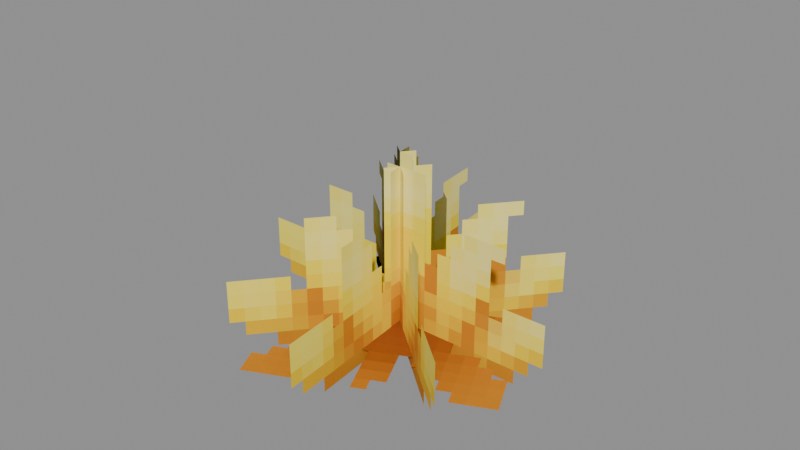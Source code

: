 # Source: Foliage_Cacti_Cacti_Flower_Yellow.blend  (saved by Blender 5.0.119; exported with 4.5.12 LTS)
import bpy
from mathutils import Matrix  # noqa: F401  (used for matrix-valued properties, if any)

bpy.ops.wm.read_factory_settings(use_empty=True)
scene = bpy.context.scene
scene.name = 'Scene'

# ---- collections
col_widgets = bpy.data.collections.new('Widgets'); scene.collection.children.link(col_widgets)
col_widgets.hide_viewport = True

# ---- images (referenced by path relative to the original .blend; pixels are not part of the script)
import os
ASSET_DIR = os.environ.get("B2B_ASSET_DIR", "")  # directory of the original .blend (textures are referenced by path, not embedded)
HERE = os.path.dirname(os.path.abspath(__file__))  # packed textures are extracted next to this script under _unpacked/

def load_image(name, relpath, width, height, colorspace="sRGB"):
    """Load a texture the original file referenced (path relative to the .blend, or extracted next to this script)."""
    p = next((c for c in (os.path.join(HERE, relpath), os.path.join(ASSET_DIR, relpath)) if relpath and os.path.exists(c)), "")
    if p:
        img = bpy.data.images.load(p, check_existing=True)
        img.name = name
    else:  # same state as the original file: an image datablock whose file is absent (Cycles renders it pink)
        img = bpy.data.images.new(name, width, height)
        img.source = "FILE"
        img.filepath = "//" + (relpath or name)
    img.colorspace_settings.name = colorspace
    return img
img_image_0 = load_image('Image_0', '_unpacked/Image_0.9fd53bf7.png', 128, 32, 'sRGB')

# ---- materials (node trees are filled in below, after node groups)
mat_material_0 = bpy.data.materials.new('Material_0')

# ---- material node trees
mat_material_0.use_nodes = True; mat_material_0.node_tree.nodes.clear()
_N = mat_material_0.node_tree.nodes; _L = mat_material_0.node_tree.links
n0 = _N.new('ShaderNodeBsdfPrincipled'); n0.name = 'Principled BSDF'; n0.location = (10, 300)
n0.inputs[2].default_value = 1.0
n1 = _N.new('ShaderNodeOutputMaterial'); n1.name = 'Material Output'; n1.location = (300, 300)
n2 = _N.new('NodeFrame'); n2.name = 'Frame'; n2.location = (0, 0)
n2.label = 'Alpha Clip'
n2.width = 150
n3 = _N.new('ShaderNodeMath'); n3.name = 'Math'; n3.location = (-340, -20)
n3.operation = 'SUBTRACT'
n3.inputs[0].default_value = 1.0
n4 = _N.new('ShaderNodeMath'); n4.name = 'Math.001'; n4.location = (-540, -20)
n4.operation = 'LESS_THAN'
n4.inputs[1].default_value = 0.05
n5 = _N.new('ShaderNodeTexImage'); n5.name = 'Image Texture'; n5.location = (-840, 210)
n5.label = 'BASE COLOR'
n5.image = img_image_0
n5.interpolation = 'Closest'
n5.extension = 'EXTEND'
n3.parent = n2
n4.parent = n2
_L.new(n0.outputs[0], n1.inputs[0])
_L.new(n3.outputs[0], n0.inputs[4])
_L.new(n4.outputs[0], n3.inputs[1])
_L.new(n5.outputs[0], n0.inputs[0])
_L.new(n5.outputs[1], n4.inputs[0])
n1.is_active_output = True

# ---- meshes
me_mesh_0 = bpy.data.meshes.new('Mesh_0')
me_mesh_0.from_pydata([(0.8125, -6.252e-05, 0.5), (0.8125, -1.816e-08, 0.5), (0.8125, -6.252e-05, -0.5), (0.8125, -1.816e-08, -0.5), (-0.8125, 1.816e-08, 0.5), (-0.8125, -6.248e-05, 0.5), (-0.8125, 1.816e-08, -0.5), (-0.8125, -6.248e-05, -0.5), (-0.8125, 1.816e-08, 0.5), (0.8125, -1.816e-08, 0.5), (-0.8125, -6.248e-05, 0.5), (0.8125, -6.252e-05, 0.5), (-0.8125, -6.248e-05, -0.5), (0.8125, -6.252e-05, -0.5), (-0.8125, 1.816e-08, -0.5), (0.8125, -1.816e-08, -0.5), (-0.8125, -6.248e-05, 0.5), (0.8125, -6.252e-05, 0.5), (-0.8125, -6.248e-05, -0.5), (0.8125, -6.252e-05, -0.5), (0.8125, -1.816e-08, 0.5), (-0.8125, 1.816e-08, 0.5), (0.8125, -1.816e-08, -0.5), (-0.8125, 1.816e-08, -0.5), (0.5746, 0.5745, 0.5), (0.5745, 0.5745, 0.5), (0.5746, 0.5745, -0.5), (0.5745, 0.5745, -0.5), (-0.5745, -0.5745, 0.5), (-0.5745, -0.5746, 0.5), (-0.5745, -0.5745, -0.5), (-0.5745, -0.5746, -0.5), (-0.5745, -0.5745, 0.5), (0.5745, 0.5745, 0.5), (-0.5745, -0.5746, 0.5), (0.5746, 0.5745, 0.5), (-0.5745, -0.5746, -0.5), (0.5746, 0.5745, -0.5), (-0.5745, -0.5745, -0.5), (0.5745, 0.5745, -0.5), (-0.5745, -0.5746, 0.5), (0.5746, 0.5745, 0.5), (-0.5745, -0.5746, -0.5), (0.5746, 0.5745, -0.5), (0.5745, 0.5745, 0.5), (-0.5745, -0.5745, 0.5), (0.5745, 0.5745, -0.5), (-0.5745, -0.5745, -0.5), (-0.07088, -0.8094, 0.5), (-0.07081, -0.8094, 0.5), (-0.07088, -0.8094, -0.5), (-0.07081, -0.8094, -0.5), (0.07081, 0.8094, 0.5), (0.07075, 0.8094, 0.5), (0.07081, 0.8094, -0.5), (0.07075, 0.8094, -0.5), (0.07081, 0.8094, 0.5), (-0.07081, -0.8094, 0.5), (0.07075, 0.8094, 0.5), (-0.07088, -0.8094, 0.5), (0.07075, 0.8094, -0.5), (-0.07088, -0.8094, -0.5), (0.07081, 0.8094, -0.5), (-0.07081, -0.8094, -0.5), (0.07075, 0.8094, 0.5), (-0.07088, -0.8094, 0.5), (0.07075, 0.8094, -0.5), (-0.07088, -0.8094, -0.5), (-0.07081, -0.8094, 0.5), (0.07081, 0.8094, 0.5), (-0.07081, -0.8094, -0.5), (0.07081, 0.8094, -0.5), (0.5745, -0.5746, 0.5), (0.5745, -0.5745, 0.5), (0.5745, -0.5746, -0.5), (0.5745, -0.5745, -0.5), (-0.5745, 0.5745, 0.5), (-0.5746, 0.5745, 0.5), (-0.5745, 0.5745, -0.5), (-0.5746, 0.5745, -0.5), (-0.5745, 0.5745, 0.5), (0.5745, -0.5745, 0.5), (-0.5746, 0.5745, 0.5), (0.5745, -0.5746, 0.5), (-0.5746, 0.5745, -0.5), (0.5745, -0.5746, -0.5), (-0.5745, 0.5745, -0.5), (0.5745, -0.5745, -0.5), (-0.5746, 0.5745, 0.5), (0.5745, -0.5746, 0.5), (-0.5746, 0.5745, -0.5), (0.5745, -0.5746, -0.5), (0.5745, -0.5745, 0.5), (-0.5745, 0.5745, 0.5), (0.5745, -0.5745, -0.5), (-0.5745, 0.5745, -0.5), (0.6409, -0.2988, -0.4376), (0.6409, -0.2988, -0.4375), (0.2988, 0.6409, -0.4376), (0.2988, 0.6409, -0.4375), (-0.2988, -0.6409, -0.4375), (-0.2988, -0.6409, -0.4376), (-0.6409, 0.2988, -0.4375), (-0.6409, 0.2988, -0.4376), (-0.2988, -0.6409, -0.4375), (0.6409, -0.2988, -0.4375), (-0.2988, -0.6409, -0.4376), (0.6409, -0.2988, -0.4376), (-0.6409, 0.2988, -0.4376), (0.2988, 0.6409, -0.4376), (-0.6409, 0.2988, -0.4375), (0.2988, 0.6409, -0.4375), (-0.2988, -0.6409, -0.4376), (0.6409, -0.2988, -0.4376), (-0.6409, 0.2988, -0.4376), (0.2988, 0.6409, -0.4376), (0.6409, -0.2988, -0.4375), (-0.2988, -0.6409, -0.4375), (0.2988, 0.6409, -0.4375), (-0.6409, 0.2988, -0.4375)], [], [(0, 2, 1), (2, 3, 1), (4, 6, 5), (6, 7, 5), (8, 10, 9), (10, 11, 9), (12, 14, 13), (14, 15, 13), (16, 18, 17), (18, 19, 17), (20, 22, 21), (22, 23, 21), (24, 26, 25), (26, 27, 25), (28, 30, 29), (30, 31, 29), (32, 34, 33), (34, 35, 33), (36, 38, 37), (38, 39, 37), (40, 42, 41), (42, 43, 41), (44, 46, 45), (46, 47, 45), (48, 50, 49), (50, 51, 49), (52, 54, 53), (54, 55, 53), (56, 58, 57), (58, 59, 57), (60, 62, 61), (62, 63, 61), (64, 66, 65), (66, 67, 65), (68, 70, 69), (70, 71, 69), (72, 74, 73), (74, 75, 73), (76, 78, 77), (78, 79, 77), (80, 82, 81), (82, 83, 81), (84, 86, 85), (86, 87, 85), (88, 90, 89), (90, 91, 89), (92, 94, 93), (94, 95, 93), (96, 98, 97), (98, 99, 97), (100, 102, 101), (102, 103, 101), (104, 106, 105), (106, 107, 105), (108, 110, 109), (110, 111, 109), (112, 114, 113), (114, 115, 113), (116, 118, 117), (118, 119, 117)])
me_mesh_0.polygons.foreach_set('use_smooth', [0, 0, 0, 0, 0, 0, 0, 0, 0, 0, 0, 0, 0, 1, 1, 1, 0, 1, 1, 0, 0, 0, 0, 0, 0, 0, 0, 0, 0, 1, 0, 1, 0, 0, 0, 0, 1, 1, 0, 1, 0, 1, 1, 1, 0, 0, 0, 0, 0, 0, 0, 0, 1, 1, 0, 0, 0, 0, 0, 0])
_uv = me_mesh_0.uv_layers.new(name='UVMap')
_uv.uv.foreach_set('vector', [0.0, 1.0, 0.0, 1.0, 0.0, 1.0, 0.0, 1.0, 0.0, 1.0, 0.0, 1.0, 0.0, 1.0, 0.0, 1.0, 0.0, 1.0, 0.0, 1.0, 0.0, 1.0, 0.0, 1.0, 0.0, 1.0, 0.0, 1.0, 0.0, 1.0, 0.0, 1.0, 0.0, 1.0, 0.0, 1.0, 0.0, 1.0, 0.0, 1.0, 0.0, 1.0, 0.0, 1.0, 0.0, 1.0, 0.0, 1.0, 0.2031, 1.0, 0.2031, 0.5, 0.4062, 1.0, 0.2031, 0.5, 0.4062, 0.5, 0.4062, 1.0, 0.0, 1.0, 0.0, 1.0, 0.0, 1.0, 0.0, 1.0, 0.0, 1.0, 0.0, 1.0, 0.0, 1.0, 0.0, 1.0, 0.0, 1.0, 0.0, 1.0, 0.0, 1.0, 0.0, 1.0, 0.0, 1.0, 0.0, 1.0, 0.0, 1.0, 0.0, 1.0, 0.0, 1.0, 0.0, 1.0, 0.0, 1.0, 0.0, 1.0, 0.0, 1.0, 0.0, 1.0, 0.0, 1.0, 0.0, 1.0, 0.0, 1.0, 0.0, 1.0, 0.0, 1.0, 0.0, 1.0, 0.0, 1.0, 0.0, 1.0, 0.2031, 1.0, 0.2031, 0.5, 0.4062, 1.0, 0.2031, 0.5, 0.4062, 0.5, 0.4062, 1.0, 0.0, 1.0, 0.0, 1.0, 0.0, 1.0, 0.0, 1.0, 0.0, 1.0, 0.0, 1.0, 0.0, 1.0, 0.0, 1.0, 0.0, 1.0, 0.0, 1.0, 0.0, 1.0, 0.0, 1.0, 0.0, 1.0, 0.0, 1.0, 0.0, 1.0, 0.0, 1.0, 0.0, 1.0, 0.0, 1.0, 0.0, 1.0, 0.0, 1.0, 0.0, 1.0, 0.0, 1.0, 0.0, 1.0, 0.0, 1.0, 0.0, 1.0, 0.0, 1.0, 0.0, 1.0, 0.0, 1.0, 0.0, 1.0, 0.0, 1.0, 0.2031, 1.0, 0.2031, 0.5, 0.4062, 1.0, 0.2031, 0.5, 0.4062, 0.5, 0.4062, 1.0, 0.0, 1.0, 0.0, 1.0, 0.0, 1.0, 0.0, 1.0, 0.0, 1.0, 0.0, 1.0, 0.0, 1.0, 0.0, 1.0, 0.0, 1.0, 0.0, 1.0, 0.0, 1.0, 0.0, 1.0, 0.0, 1.0, 0.0, 1.0, 0.0, 1.0, 0.0, 1.0, 0.0, 1.0, 0.0, 1.0, 0.0, 1.0, 0.0, 1.0, 0.0, 1.0, 0.0, 1.0, 0.0, 1.0, 0.0, 1.0, 0.0, 1.0, 0.0, 1.0, 0.0, 1.0, 0.0, 1.0, 0.0, 1.0, 0.0, 1.0, 0.2031, 1.0, 0.2031, 0.5, 0.4062, 1.0, 0.2031, 0.5, 0.4062, 0.5, 0.4062, 1.0, 0.0, 1.0, 0.0, 1.0, 0.0, 1.0, 0.0, 1.0, 0.0, 1.0, 0.0, 1.0, 0.0, 1.0, 0.0, 1.0, 0.0, 1.0, 0.0, 1.0, 0.0, 1.0, 0.0, 1.0, 0.0, 1.0, 0.0, 1.0, 0.0, 1.0, 0.0, 1.0, 0.0, 1.0, 0.0, 1.0, 0.0, 1.0, 0.0, 1.0, 0.0, 1.0, 0.0, 1.0, 0.0, 1.0, 0.0, 1.0, 0.0, 1.0, 0.0, 1.0, 0.0, 1.0, 0.0, 1.0, 0.0, 1.0, 0.0, 1.0, 0.2031, 0.5, 0.2031, 0.0, 0.3281, 0.5, 0.2031, 0.0, 0.3281, 0.0, 0.3281, 0.5, 0.0, 1.0, 0.0, 1.0, 0.0, 1.0, 0.0, 1.0, 0.0, 1.0, 0.0, 1.0])
me_mesh_0.materials.append(mat_material_0)
me_mesh_0.update()
me_mesh_0.normals_split_custom_set([tuple(v) for v in zip(*[iter([1.0, 0.0, 0.0, 1.0, 0.0, 0.0, 1.0, 0.0, 0.0, 1.0, 0.0, 0.0, 1.0, 0.0, 0.0, 1.0, 0.0, 0.0, -1.0, 0.0, 0.0, -1.0, 0.0, 0.0, -1.0, 0.0, 0.0, -1.0, 0.0, 0.0, -1.0, 0.0, 0.0, -1.0, 0.0, 0.0, 0.0, 0.0, 1.0, 0.0, 0.0, 1.0, 0.0, 0.0, 1.0, 0.0, 0.0, 1.0, 0.0, 0.0, 1.0, 0.0, 0.0, 1.0, 0.0, 0.0, -1.0, 0.0, 0.0, -1.0, 0.0, 0.0, -1.0, 0.0, 0.0, -1.0, 0.0, 0.0, -1.0, 0.0, 0.0, -1.0, -2.235e-08, -1.0, 0.0, -2.235e-08, -1.0, 0.0, -2.235e-08, -1.0, 0.0, -2.235e-08, -1.0, 0.0, -2.235e-08, -1.0, 0.0, -2.235e-08, -1.0, 0.0, 2.235e-08, 1.0, 0.0, 2.235e-08, 1.0, 0.0, 2.235e-08, 1.0, 0.0, 2.235e-08, 1.0, 0.0, 2.235e-08, 1.0, 0.0, 2.235e-08, 1.0, 0.0, 0.7071, 0.7071, 0.0, 0.7071, 0.7071, 0.0, 0.7071, 0.7071, 0.0, 0.7071, 0.7071, 0.0, 0.7071, 0.7071, 6.441e-08, 0.7071, 0.7071, -1.951e-08, -0.707, -0.7072, -2.761e-08, -0.707, -0.7072, 2.748e-08, -0.707, -0.7072, 0.0, -0.707, -0.7072, 2.748e-08, -0.707, -0.7072, -2.515e-11, -0.707, -0.7072, 0.0, 0.0, 0.0, 1.0, 0.0, 0.0, 1.0, 0.0, 0.0, 1.0, -2.255e-05, -2.718e-08, 1.0, -2.377e-05, 2.503e-08, 1.0, -2.316e-05, -4.075e-09, 1.0, -2.316e-05, -7.567e-09, -1.0, -2.255e-05, -4.82e-08, -1.0, -2.377e-05, -1.375e-07, -1.0, 0.0, 0.0, -1.0, 0.0, 0.0, -1.0, 0.0, 0.0, -1.0, 0.7071, -0.7071, 0.0, 0.7071, -0.7071, 0.0, 0.7071, -0.7071, 0.0, 0.7071, -0.7071, 0.0, 0.7071, -0.7071, 0.0, 0.7071, -0.7071, 0.0, -0.7071, 0.7071, 0.0, -0.7071, 0.7071, 0.0, -0.7071, 0.7071, 0.0, -0.7071, 0.7071, 0.0, -0.7071, 0.7071, 0.0, -0.7071, 0.7071, 0.0, -0.08679, -0.9962, 0.0, -0.08679, -0.9962, 0.0, -0.08679, -0.9962, 0.0, -0.08679, -0.9962, 0.0, -0.08679, -0.9962, 0.0, -0.08679, -0.9962, 0.0, 0.08679, 0.9962, 0.0, 0.08679, 0.9962, 0.0, 0.08679, 0.9962, 0.0, 0.08711, 0.9962, -1.821e-08, 0.08711, 0.9962, -1.467e-11, 0.08711, 0.9962, -2.735e-08, 0.0, 0.0, 1.0, 0.0, 0.0, 1.0, 0.0, 0.0, 1.0, 8.417e-05, 1.97e-08, 1.0, 8.433e-05, -7.651e-09, 1.0, 8.408e-05, -4.694e-08, 1.0, 0.0, 0.0, -1.0, 0.0, 0.0, -1.0, 0.0, 0.0, -1.0, 8.417e-05, 1.951e-08, -1.0, 8.408e-05, 3.219e-08, -1.0, 8.433e-05, -4.161e-08, -1.0, -0.9962, 0.08716, 0.0, -0.9962, 0.08716, 0.0, -0.9962, 0.08716, 0.0, -0.9962, 0.08716, 0.0, -0.9962, 0.08716, 0.0, -0.9962, 0.08716, 0.0, 0.9962, -0.08716, 0.0, 0.9962, -0.08716, 0.0, 0.9962, -0.08716, 0.0, 0.9962, -0.08716, 0.0, 0.9962, -0.08716, 0.0, 0.9962, -0.08716, 0.0, 0.7071, -0.7071, 2.934e-11, 0.7071, -0.7071, 0.0, 0.7071, -0.7071, -3.206e-08, 0.7071, -0.7071, 0.0, 0.7071, -0.7071, 3.221e-08, 0.7071, -0.7071, -3.206e-08, -0.7071, 0.7071, 0.0, -0.7071, 0.7071, 0.0, -0.7071, 0.7071, 0.0, -0.7071, 0.7071, -7.543e-08, -0.7071, 0.7071, -6.078e-11, -0.7071, 0.7071, -1.133e-07, 0.0, 0.0, 1.0, 0.0, 0.0, 1.0, 0.0, 0.0, 1.0, -0.0001073, 1.153e-08, 1.0, -0.0001075, -5.115e-08, 1.0, -0.0001076, 2.021e-08, 1.0, 2.541e-05, -2.637e-08, -1.0, -2.257e-05, 1.013e-07, -1.0, -8.436e-05, -5.122e-09, -1.0, -2.257e-05, 1.013e-07, -1.0, 1.143e-05, 1.502e-08, -1.0, -8.436e-05, -5.122e-09, -1.0, -0.7071, -0.7071, 0.0, -0.7071, -0.7071, 0.0, -0.7071, -0.7071, 0.0, -0.7071, -0.7071, 0.0, -0.7071, -0.7071, 0.0, -0.7071, -0.7071, 0.0, 0.7071, 0.7071, 0.0, 0.7071, 0.7071, 0.0, 0.7071, 0.7071, 0.0, 0.7071, 0.7071, 0.0, 0.7071, 0.7071, 0.0, 0.7071, 0.7071, 0.0, 0.9396, 0.3424, 0.0, 0.9396, 0.3424, 0.0, 0.9396, 0.3424, 0.0, 0.9398, 0.3418, 0.0, 0.9398, 0.3418, 0.0, 0.9398, 0.3418, 0.0, -0.9397, -0.3421, 0.0, -0.9397, -0.3421, 0.0, -0.9397, -0.3421, 0.0, -0.9397, -0.3421, 0.0, -0.9397, -0.3421, 0.0, -0.9397, -0.3421, 0.0, 0.342, -0.9397, -6.861e-12, 0.342, -0.9397, 6.859e-11, 0.342, -0.9397, -4.001e-11, 0.342, -0.9397, 6.859e-11, 0.3419, -0.9397, 4.587e-08, 0.342, -0.9397, -4.001e-11, -0.3419, 0.9397, 0.0, -0.3419, 0.9397, 0.0, -0.3419, 0.9397, 0.0, -0.3419, 0.9397, 0.0, -0.3419, 0.9397, 0.0, -0.3419, 0.9397, 0.0, 5.96e-08, -1.524e-08, -1.0, 5.96e-08, -1.524e-08, -1.0, 5.96e-08, -1.524e-08, -1.0, 1.788e-07, -1.524e-08, -1.0, 1.788e-07, -1.524e-08, -1.0, 1.788e-07, -1.524e-08, -1.0, -1.192e-07, 1.524e-08, 1.0, -1.192e-07, 1.524e-08, 1.0, -1.192e-07, 1.524e-08, 1.0, -1.788e-07, 1.524e-08, 1.0, -1.788e-07, 1.524e-08, 1.0, -1.788e-07, 1.524e-08, 1.0])] * 3)])
me_plane = bpy.data.meshes.new('Plane')
me_plane.from_pydata([(-1.0, -6.123e-17, -1.0), (1.0, -6.123e-17, -1.0), (-1.0, 6.123e-17, 1.0), (1.0, 6.123e-17, 1.0)], [], [(0, 1, 3, 2)])
_uv = me_plane.uv_layers.new(name='UVMap')
_uv.uv.foreach_set('vector', [0.0, 0.0, 1.0, 0.0, 1.0, 1.0, 0.0, 1.0])
me_plane.update()
me_cube = bpy.data.meshes.new('Cube')
me_cube.from_pydata([(-0.07088, -0.5, -0.8094), (-0.07088, -0.5, 0.8094), (-0.07088, 0.5, -0.8094), (-0.07088, 0.5, 0.8094), (0.07081, -0.5, -0.8094), (0.07081, -0.5, 0.8094), (0.07081, 0.5, -0.8094), (0.07081, 0.5, 0.8094)], [], [(0, 1, 3, 2), (2, 3, 7, 6), (6, 7, 5, 4), (4, 5, 1, 0), (2, 6, 4, 0), (7, 3, 1, 5)])
_uv = me_cube.uv_layers.new(name='UVMap')
_uv.uv.foreach_set('vector', [0.375, 0.0, 0.625, 0.0, 0.625, 0.25, 0.375, 0.25, 0.375, 0.25, 0.625, 0.25, 0.625, 0.5, 0.375, 0.5, 0.375, 0.5, 0.625, 0.5, 0.625, 0.75, 0.375, 0.75, 0.375, 0.75, 0.625, 0.75, 0.625, 1.0, 0.375, 1.0, 0.125, 0.5, 0.375, 0.5, 0.375, 0.75, 0.125, 0.75, 0.625, 0.5, 0.875, 0.5, 0.875, 0.75, 0.625, 0.75])
me_cube.update()
me_cube_001 = bpy.data.meshes.new('Cube.001')
me_cube_001.from_pydata([(-0.07088, -0.5, -0.8094), (-0.07088, -0.5, 0.8094), (-0.07088, 0.5, -0.8094), (-0.07088, 0.5, 0.8094), (0.07081, -0.5, -0.8094), (0.07081, -0.5, 0.8094), (0.07081, 0.5, -0.8094), (0.07081, 0.5, 0.8094)], [], [(0, 1, 3, 2), (2, 3, 7, 6), (6, 7, 5, 4), (4, 5, 1, 0), (2, 6, 4, 0), (7, 3, 1, 5)])
_uv = me_cube_001.uv_layers.new(name='UVMap')
_uv.uv.foreach_set('vector', [0.375, 0.0, 0.625, 0.0, 0.625, 0.25, 0.375, 0.25, 0.375, 0.25, 0.625, 0.25, 0.625, 0.5, 0.375, 0.5, 0.375, 0.5, 0.625, 0.5, 0.625, 0.75, 0.375, 0.75, 0.375, 0.75, 0.625, 0.75, 0.625, 1.0, 0.375, 1.0, 0.125, 0.5, 0.375, 0.5, 0.375, 0.75, 0.125, 0.75, 0.625, 0.5, 0.875, 0.5, 0.875, 0.75, 0.625, 0.75])
me_cube_001.update()
me_cube_002 = bpy.data.meshes.new('Cube.002')
me_cube_002.from_pydata([(-0.07088, -0.5, -0.8094), (-0.07088, -0.5, 0.8094), (-0.07088, 0.5, -0.8094), (-0.07088, 0.5, 0.8094), (0.07081, -0.5, -0.8094), (0.07081, -0.5, 0.8094), (0.07081, 0.5, -0.8094), (0.07081, 0.5, 0.8094)], [], [(0, 1, 3, 2), (2, 3, 7, 6), (6, 7, 5, 4), (4, 5, 1, 0), (2, 6, 4, 0), (7, 3, 1, 5)])
_uv = me_cube_002.uv_layers.new(name='UVMap')
_uv.uv.foreach_set('vector', [0.375, 0.0, 0.625, 0.0, 0.625, 0.25, 0.375, 0.25, 0.375, 0.25, 0.625, 0.25, 0.625, 0.5, 0.375, 0.5, 0.375, 0.5, 0.625, 0.5, 0.625, 0.75, 0.375, 0.75, 0.375, 0.75, 0.625, 0.75, 0.625, 1.0, 0.375, 1.0, 0.125, 0.5, 0.375, 0.5, 0.375, 0.75, 0.125, 0.75, 0.625, 0.5, 0.875, 0.5, 0.875, 0.75, 0.625, 0.75])
me_cube_002.update()
me_cube_003 = bpy.data.meshes.new('Cube.003')
me_cube_003.from_pydata([(-0.5417, -0.5417, -1.658e-07), (-0.5417, -0.5417, 6.272e-05), (-0.5417, 0.5417, -1.658e-07), (-0.5417, 0.5417, 6.272e-05), (0.5417, -0.5417, -1.658e-07), (0.5417, -0.5417, 6.272e-05), (0.5417, 0.5417, -1.658e-07), (0.5417, 0.5417, 6.272e-05)], [], [(0, 1, 3, 2), (2, 3, 7, 6), (6, 7, 5, 4), (4, 5, 1, 0), (2, 6, 4, 0), (7, 3, 1, 5)])
_uv = me_cube_003.uv_layers.new(name='UVMap')
_uv.uv.foreach_set('vector', [0.375, 0.0, 0.625, 0.0, 0.625, 0.25, 0.375, 0.25, 0.375, 0.25, 0.625, 0.25, 0.625, 0.5, 0.375, 0.5, 0.375, 0.5, 0.625, 0.5, 0.625, 0.75, 0.375, 0.75, 0.375, 0.75, 0.625, 0.75, 0.625, 1.0, 0.375, 1.0, 0.125, 0.5, 0.375, 0.5, 0.375, 0.75, 0.125, 0.75, 0.625, 0.5, 0.875, 0.5, 0.875, 0.75, 0.625, 0.75])
me_cube_003.update()
arm_armature = bpy.data.armatures.new('Armature')  # bones are not reproduced

# ---- objects
ob_decorative_flower = bpy.data.objects.new('Decorative Flower', arm_armature)
ob_mesh_0 = bpy.data.objects.new('Mesh_0', me_mesh_0)
ob_wgt_decorative_flower = bpy.data.objects.new('WGT-Decorative Flower', me_plane)
ob_wgt_node = bpy.data.objects.new('WGT-Node', me_cube)
ob_wgt_node_001 = bpy.data.objects.new('WGT-Node.001', me_cube_001)
ob_wgt_node_002 = bpy.data.objects.new('WGT-Node.002', me_cube_002)
ob_wgt_node_003 = bpy.data.objects.new('WGT-Node.003', me_cube_003)

# ---- transforms, parenting, visibility, modifiers, constraints
ob_decorative_flower.location = (0.0, 0.0, 0.5)
ob_decorative_flower.rotation_mode = 'QUATERNION'
ob_decorative_flower.rotation_quaternion = (0.6756, 3.777e-18, -3.777e-18, 0.7373)
ob_decorative_flower.show_in_front = True
ob_mesh_0.parent = ob_decorative_flower
ob_mesh_0.location = (0.0, 0.0, 0.0)
ob_mesh_0.rotation_mode = 'QUATERNION'
ob_mesh_0.rotation_quaternion = (1.0, 0.0, 0.0, 0.0)
_vg = ob_mesh_0.vertex_groups.new(name='Decorative Flower')
_vg.add([0, 1, 2, 3, 4, 5, 6, 7, 8, 9, 10, 11, 12, 13, 14, 15, 16, 17, 18, 19, 20, 21, 22, 23], 1.0, 'REPLACE')
_vg = ob_mesh_0.vertex_groups.new(name='Node')
_vg.add([24, 25, 26, 27, 28, 29, 30, 31, 32, 33, 34, 35, 36, 37, 38, 39, 40, 41, 42, 43, 44, 45, 46, 47], 1.0, 'REPLACE')
_vg = ob_mesh_0.vertex_groups.new(name='Node.001')
_vg.add([48, 49, 50, 51, 52, 53, 54, 55, 56, 57, 58, 59, 60, 61, 62, 63, 64, 65, 66, 67, 68, 69, 70, 71], 1.0, 'REPLACE')
_vg = ob_mesh_0.vertex_groups.new(name='Node.002')
_vg.add([72, 73, 74, 75, 76, 77, 78, 79, 80, 81, 82, 83, 84, 85, 86, 87, 88, 89, 90, 91, 92, 93, 94, 95], 1.0, 'REPLACE')
_vg = ob_mesh_0.vertex_groups.new(name='Node.003')
_vg.add([96, 97, 98, 99, 100, 101, 102, 103, 104, 105, 106, 107, 108, 109, 110, 111, 112, 113, 114, 115, 116, 117, 118, 119], 1.0, 'REPLACE')
_m = ob_mesh_0.modifiers.new('Armature', 'ARMATURE')
_m.object = ob_decorative_flower
ob_wgt_decorative_flower.location = (0.0, 0.0, 0.0)
ob_wgt_decorative_flower.hide_render = True
ob_wgt_node.location = (0.0, 0.0, 0.0)
ob_wgt_node.hide_render = True
ob_wgt_node_001.location = (0.0, 0.0, 0.0)
ob_wgt_node_001.hide_render = True
ob_wgt_node_002.location = (0.0, 0.0, 0.0)
ob_wgt_node_002.hide_render = True
ob_wgt_node_003.location = (0.0, 0.0, 0.0)
ob_wgt_node_003.hide_render = True

# ---- collection membership
scene.collection.objects.link(ob_decorative_flower)
scene.collection.objects.link(ob_mesh_0)
col_widgets.objects.link(ob_wgt_decorative_flower)
col_widgets.objects.link(ob_wgt_node)
col_widgets.objects.link(ob_wgt_node_001)
col_widgets.objects.link(ob_wgt_node_002)
col_widgets.objects.link(ob_wgt_node_003)

# ---- scene / render settings (as saved in the file)
scene.frame_start = 1; scene.frame_end = 250; scene.frame_set(1)
scene.render.engine = 'BLENDER_EEVEE_NEXT'
scene.render.bake_bias = 0.0
scene.render.bake_samples = 0
scene.cycles.sampling_pattern = 'TABULATED_SOBOL'
scene.eevee.use_volume_custom_range = False
bpy.context.view_layer.update()

# ---- added for rendering (the .blend has no active camera and no usable light): camera, sun + grey world if the file has none
cam_auto = bpy.data.cameras.new('AutoCamera')
cam_auto.lens = 50.0
cam_auto.sensor_width = 36.0
cam_auto.clip_end = 1000.0
ob_auto_camera = bpy.data.objects.new('AutoCamera', cam_auto)
scene.collection.objects.link(ob_auto_camera)
ob_auto_camera.location = (2.47829, -2.97395, 2.48263)
ob_auto_camera.rotation_euler = (1.09748, -7.21219e-08, 0.694738)
scene.camera = ob_auto_camera
light_auto_sun = bpy.data.lights.new('AutoSun', 'SUN')
light_auto_sun.energy = 3.0
light_auto_sun.angle = 0.0523599
ob_auto_sun = bpy.data.objects.new('AutoSun', light_auto_sun)
scene.collection.objects.link(ob_auto_sun)
ob_auto_sun.rotation_euler = (0.872665, 0.174533, 0.523599)
if scene.world is None:
    world_auto = bpy.data.worlds.new('AutoWorld')
    world_auto.color = (0.3, 0.3, 0.3)
    scene.world = world_auto
bpy.context.view_layer.update()
